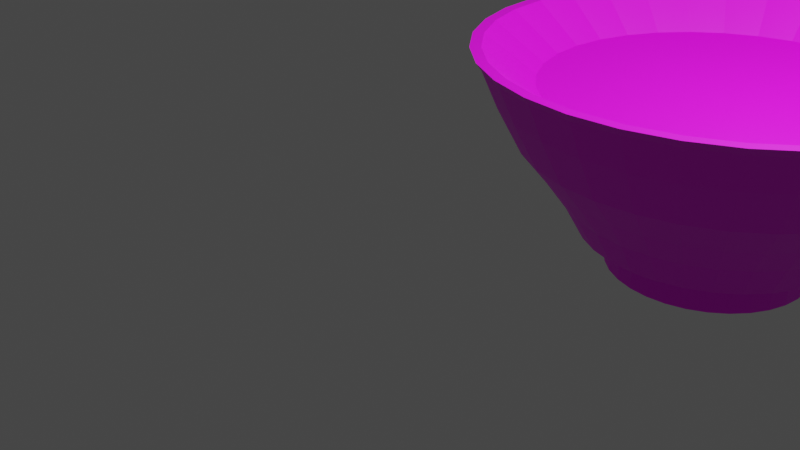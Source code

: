 # Source: shinshin.blend  (saved by Blender 2.80.75; exported with 4.5.12 LTS)
import bpy
from mathutils import Matrix  # noqa: F401  (used for matrix-valued properties, if any)

bpy.ops.wm.read_factory_settings(use_empty=True)
scene = bpy.context.scene
scene.name = 'Scene'

# ---- collections
col_collection = bpy.data.collections.new('Collection'); scene.collection.children.link(col_collection)

# ---- images (referenced by path relative to the original .blend; pixels are not part of the script)
import os
ASSET_DIR = os.environ.get("B2B_ASSET_DIR", "")  # directory of the original .blend (textures are referenced by path, not embedded)
HERE = os.path.dirname(os.path.abspath(__file__))  # packed textures are extracted next to this script under _unpacked/

def load_image(name, relpath, width, height, colorspace="sRGB"):
    """Load a texture the original file referenced (path relative to the .blend, or extracted next to this script)."""
    p = next((c for c in (os.path.join(HERE, relpath), os.path.join(ASSET_DIR, relpath)) if relpath and os.path.exists(c)), "")
    if p:
        img = bpy.data.images.load(p, check_existing=True)
        img.name = name
    else:  # same state as the original file: an image datablock whose file is absent (Cycles renders it pink)
        img = bpy.data.images.new(name, width, height)
        img.source = "FILE"
        img.filepath = "//" + (relpath or name)
    img.colorspace_settings.name = colorspace
    return img
img_shinshin_jpg = load_image('shinshin.jpg', 'shinshin.jpg', 1024, 1024, 'sRGB')

# ---- materials (node trees are filled in below, after node groups)
mat_material_003 = bpy.data.materials.new('Material.003')
mat_material_003.use_transparent_shadow = False

# ---- material node trees
mat_material_003.use_nodes = True; mat_material_003.node_tree.nodes.clear()
_N = mat_material_003.node_tree.nodes; _L = mat_material_003.node_tree.links
n0 = _N.new('ShaderNodeOutputMaterial'); n0.name = 'Material Output'; n0.location = (300, 300)
n1 = _N.new('ShaderNodeBsdfPrincipled'); n1.name = 'Principled BSDF'; n1.location = (10, 300)
n1.distribution = 'GGX'
n1.subsurface_method = 'BURLEY'
n1.inputs[3].default_value = 1.45
n1.inputs[27].default_value = (0.0, 0.0, 0.0, 1.0)
n1.inputs[28].default_value = 1.0
n2 = _N.new('ShaderNodeTexImage'); n2.name = 'Image Texture'; n2.location = (-280, 280)
n2.image = img_shinshin_jpg
_L.new(n1.outputs[0], n0.inputs[0])
_L.new(n2.outputs[0], n1.inputs[0])
n0.is_active_output = True

# ---- world
world_world = bpy.data.worlds.new('World'); scene.world = world_world
world_world.use_nodes = True; world_world.node_tree.nodes.clear()
_N = world_world.node_tree.nodes; _L = world_world.node_tree.links
n0 = _N.new('ShaderNodeOutputWorld'); n0.name = 'World Output'; n0.location = (300, 300)
n1 = _N.new('ShaderNodeBackground'); n1.name = 'Background'; n1.location = (10, 300)
n1.inputs[0].default_value = (0.05088, 0.05088, 0.05088, 1.0)
_L.new(n1.outputs[0], n0.inputs[0])
n0.is_active_output = True
world_world.color = (0.05088, 0.05088, 0.05088)
world_world.use_sun_shadow = False
world_world.sun_shadow_jitter_overblur = 0.0

# ---- cameras
cam_camera = bpy.data.cameras.new('Camera')
cam_camera.clip_end = 100.0
cam_camera.ortho_scale = 7.314

# ---- lights
light_light = bpy.data.lights.new('Light', 'POINT')
light_light.transmission_factor = 0.0
light_light.energy = 1000.0
light_light.shadow_soft_size = 0.1
light_light.shadow_maximum_resolution = 0.006
light_light.use_absolute_resolution = True

# ---- meshes
me_cylinder_001 = bpy.data.meshes.new('Cylinder.001')
me_cylinder_001.from_pydata([(-4.943e-07, -0.6272, -1.0), (-2.007e-07, 1.44, 0.6594), (-0.1224, -0.6152, -1.0), (0.2809, 1.412, 0.6594), (-0.24, -0.5795, -1.0), (0.5509, 1.33, 0.6594), (-0.3485, -0.5215, -1.0), (0.7998, 1.197, 0.6594), (-0.4435, -0.4435, -1.0), (1.018, 1.018, 0.6594), (-0.5215, -0.3485, -1.0), (1.197, 0.7998, 0.6594), (-0.5795, -0.24, -1.0), (1.33, 0.5509, 0.6594), (-0.6152, -0.1224, -1.0), (1.412, 0.2809, 0.6594), (-0.6272, -1.819e-07, -1.0), (1.44, -2.072e-07, 0.6594), (-0.6152, 0.1224, -1.0), (1.412, -0.2809, 0.6594), (-0.5795, 0.24, -1.0), (1.33, -0.5509, 0.6594), (-0.5215, 0.3485, -1.0), (1.197, -0.7998, 0.6594), (-0.4435, 0.4435, -1.0), (1.018, -1.018, 0.6594), (-0.3485, 0.5215, -1.0), (0.7998, -1.197, 0.6594), (-0.24, 0.5795, -1.0), (0.5509, -1.33, 0.6594), (-0.1224, 0.6152, -1.0), (0.2809, -1.412, 0.6594), (2.333e-07, 0.6272, -1.0), (-6.626e-07, -1.44, 0.6594), (0.1224, 0.6152, -1.0), (-0.2809, -1.412, 0.6594), (0.24, 0.5795, -1.0), (-0.5509, -1.33, 0.6594), (0.3485, 0.5215, -1.0), (-0.7998, -1.197, 0.6594), (0.4435, 0.4435, -1.0), (-1.018, -1.018, 0.6594), (0.5215, 0.3485, -1.0), (-1.197, -0.7998, 0.6594), (0.5795, 0.24, -1.0), (-1.33, -0.5509, 0.6594), (0.6152, 0.1224, -1.0), (-1.412, -0.2809, 0.6594), (0.6272, -5.525e-07, -1.0), (-1.44, 1.079e-06, 0.6594), (0.6152, -0.1224, -1.0), (-1.412, 0.2809, 0.6594), (0.5795, -0.24, -1.0), (-1.33, 0.5509, 0.6594), (0.5215, -0.3485, -1.0), (-1.197, 0.7998, 0.6594), (0.4435, -0.4435, -1.0), (-1.018, 1.018, 0.6594), (0.3485, -0.5215, -1.0), (-0.7998, 1.197, 0.6594), (0.24, -0.5795, -1.0), (-0.5509, 1.33, 0.6594), (0.1224, -0.6152, -1.0), (-0.2809, 1.412, 0.6594), (5.619e-08, 0.8145, -1.0), (0.1589, 0.7988, -1.0), (0.3117, 0.7525, -1.0), (0.4525, 0.6772, -1.0), (0.5759, 0.5759, -1.0), (0.6772, 0.4525, -1.0), (0.7525, 0.3117, -1.0), (0.7988, 0.1589, -1.0), (0.8145, 3.937e-08, -1.0), (0.7988, -0.1589, -1.0), (0.7525, -0.3117, -1.0), (0.6772, -0.4525, -1.0), (0.5759, -0.5759, -1.0), (0.4525, -0.6772, -1.0), (0.3117, -0.7525, -1.0), (0.1589, -0.7988, -1.0), (-2.092e-07, -0.8145, -1.0), (-0.1589, -0.7988, -1.0), (-0.3117, -0.7525, -1.0), (-0.4525, -0.6772, -1.0), (-0.5759, -0.5759, -1.0), (-0.6772, -0.4525, -1.0), (-0.7525, -0.3117, -1.0), (-0.7988, -0.1589, -1.0), (-0.8145, 7.643e-07, -1.0), (-0.7988, 0.1589, -1.0), (-0.7525, 0.3117, -1.0), (-0.6772, 0.4525, -1.0), (-0.5759, 0.5759, -1.0), (-0.4525, 0.6772, -1.0), (-0.3117, 0.7525, -1.0), (-0.1589, 0.7988, -1.0), (-4.416e-07, -0.519, -1.344), (-0.1013, -0.5091, -1.344), (-0.1986, -0.4795, -1.344), (-0.2884, -0.4316, -1.344), (-0.367, -0.367, -1.344), (-0.4316, -0.2884, -1.344), (-0.4795, -0.1986, -1.344), (-0.5091, -0.1013, -1.344), (-0.519, -1.981e-07, -1.344), (-0.5091, 0.1013, -1.344), (-0.4795, 0.1986, -1.344), (-0.4316, 0.2884, -1.344), (-0.367, 0.367, -1.344), (-0.2884, 0.4316, -1.344), (-0.1986, 0.4795, -1.344), (-0.1013, 0.5091, -1.344), (2.426e-07, 0.519, -1.344), (0.1013, 0.5091, -1.344), (0.1986, 0.4795, -1.344), (0.2884, 0.4316, -1.344), (0.367, 0.367, -1.344), (0.4316, 0.2884, -1.344), (0.4795, 0.1986, -1.344), (0.5091, 0.1013, -1.344), (0.519, -5.132e-07, -1.344), (0.5091, -0.1013, -1.344), (0.4795, -0.1986, -1.344), (0.4316, -0.2884, -1.344), (0.367, -0.367, -1.344), (0.2884, -0.4316, -1.344), (0.1986, -0.4795, -1.344), (0.1013, -0.5091, -1.344), (5.087e-08, 0.9309, -0.7), (0.1816, 0.913, -0.7), (0.3562, 0.86, -0.7), (0.5172, 0.774, -0.7), (0.6582, 0.6582, -0.7), (0.774, 0.5172, -0.7), (0.86, 0.3562, -0.7), (0.913, 0.1816, -0.7), (0.9309, 7.132e-09, -0.7), (0.913, -0.1816, -0.7), (0.86, -0.3562, -0.7), (0.774, -0.5172, -0.7), (0.6582, -0.6582, -0.7), (0.5172, -0.774, -0.7), (0.3562, -0.86, -0.7), (0.1816, -0.913, -0.7), (-2.524e-07, -0.9309, -0.7), (-0.1816, -0.913, -0.7), (-0.3562, -0.86, -0.7), (-0.5172, -0.774, -0.7), (-0.6582, -0.6582, -0.7), (-0.774, -0.5172, -0.7), (-0.86, -0.3562, -0.7), (-0.913, -0.1816, -0.7), (-0.9309, 8.357e-07, -0.7), (-0.913, 0.1816, -0.7), (-0.86, 0.3562, -0.7), (-0.774, 0.5172, -0.7), (-0.6582, 0.6582, -0.7), (-0.5172, 0.774, -0.7), (-0.3562, 0.86, -0.7), (-0.1816, 0.913, -0.7), (2.999e-09, 1.06, -0.445), (0.2068, 1.04, -0.445), (0.4057, 0.9794, -0.445), (0.589, 0.8814, -0.445), (0.7496, 0.7496, -0.445), (0.8814, 0.589, -0.445), (0.9794, 0.4057, -0.445), (1.04, 0.2068, -0.445), (1.06, 4.173e-09, -0.445), (1.04, -0.2068, -0.445), (0.9794, -0.4057, -0.445), (0.8814, -0.589, -0.445), (0.7496, -0.7496, -0.445), (0.589, -0.8814, -0.445), (0.4057, -0.9794, -0.445), (0.2068, -1.04, -0.445), (-3.424e-07, -1.06, -0.445), (-0.2068, -1.04, -0.445), (-0.4057, -0.9794, -0.445), (-0.589, -0.8814, -0.445), (-0.7496, -0.7496, -0.445), (-0.8814, -0.589, -0.445), (-0.9794, -0.4057, -0.445), (-1.04, -0.2068, -0.445), (-1.06, 9.478e-07, -0.445), (-1.04, 0.2068, -0.445), (-0.9794, 0.4057, -0.445), (-0.8814, 0.589, -0.445), (-0.7496, 0.7496, -0.445), (-0.589, 0.8814, -0.445), (-0.4057, 0.9794, -0.445), (-0.2068, 1.04, -0.445), (2.447e-08, 1.224, -0.156), (0.2388, 1.2, -0.156), (0.4684, 1.131, -0.156), (0.68, 1.018, -0.156), (0.8654, 0.8654, -0.156), (1.018, 0.68, -0.156), (1.131, 0.4684, -0.156), (1.2, 0.2388, -0.156), (1.224, -4.634e-08, -0.156), (1.2, -0.2388, -0.156), (1.131, -0.4684, -0.156), (1.018, -0.68, -0.156), (0.8654, -0.8654, -0.156), (0.68, -1.018, -0.156), (0.4684, -1.131, -0.156), (0.2388, -1.2, -0.156), (-3.743e-07, -1.224, -0.156), (-0.2388, -1.2, -0.156), (-0.4684, -1.131, -0.156), (-0.68, -1.018, -0.156), (-0.8654, -0.8654, -0.156), (-1.018, -0.68, -0.156), (-1.131, -0.4684, -0.156), (-1.2, -0.2388, -0.156), (-1.224, 1.043e-06, -0.156), (-1.2, 0.2388, -0.156), (-1.131, 0.4684, -0.156), (-1.018, 0.68, -0.156), (-0.8654, 0.8654, -0.156), (-0.68, 1.018, -0.156), (-0.4684, 1.131, -0.156), (-0.2388, 1.2, -0.156), (6.675e-08, 1.376, 0.2592), (0.2684, 1.349, 0.2592), (0.5264, 1.271, 0.2592), (0.7643, 1.144, 0.2592), (0.9727, 0.9727, 0.2592), (1.144, 0.7643, 0.2592), (1.271, 0.5264, 0.2592), (1.349, 0.2684, 0.2592), (1.376, -5.756e-08, 0.2592), (1.349, -0.2684, 0.2592), (1.271, -0.5264, 0.2592), (1.144, -0.7643, 0.2592), (0.9727, -0.9727, 0.2592), (0.7643, -1.144, 0.2592), (0.5264, -1.271, 0.2592), (0.2684, -1.349, 0.2592), (-3.815e-07, -1.376, 0.2592), (-0.2684, -1.349, 0.2592), (-0.5264, -1.271, 0.2592), (-0.7643, -1.144, 0.2592), (-0.9727, -0.9727, 0.2592), (-1.144, -0.7643, 0.2592), (-1.271, -0.5264, 0.2592), (-1.349, -0.2684, 0.2592), (-1.376, 1.167e-06, 0.2592), (-1.349, 0.2684, 0.2592), (-1.271, 0.5264, 0.2592), (-1.144, 0.7643, 0.2592), (-0.9727, 0.9727, 0.2592), (-0.7643, 1.144, 0.2592), (-0.5264, 1.271, 0.2592), (-0.2684, 1.349, 0.2592), (9.967e-08, 1.475, 0.5911), (0.2878, 1.447, 0.5911), (0.5644, 1.363, 0.5911), (0.8194, 1.226, 0.5911), (1.043, 1.043, 0.5911), (1.226, 0.8194, 0.5911), (1.363, 0.5644, 0.5911), (1.447, 0.2878, 0.5911), (1.475, -9.76e-08, 0.5911), (1.447, -0.2878, 0.5911), (1.363, -0.5644, 0.5911), (1.226, -0.8194, 0.5911), (1.043, -1.043, 0.5911), (0.8194, -1.226, 0.5911), (0.5644, -1.363, 0.5911), (0.2878, -1.447, 0.5911), (-3.809e-07, -1.475, 0.5911), (-0.2878, -1.447, 0.5911), (-0.5644, -1.363, 0.5911), (-0.8194, -1.226, 0.5911), (-1.043, -1.043, 0.5911), (-1.226, -0.8194, 0.5911), (-1.363, -0.5644, 0.5911), (-1.447, -0.2877, 0.5911), (-1.475, 1.215e-06, 0.5911), (-1.447, 0.2878, 0.5911), (-1.363, 0.5644, 0.5911), (-1.226, 0.8194, 0.5911), (-1.043, 1.043, 0.5911), (-0.8194, 1.226, 0.5911), (-0.5644, 1.363, 0.5911), (-0.2877, 1.447, 0.5911), (0.2942, 1.479, 0.6594), (-1.989e-07, 1.508, 0.6594), (0.5771, 1.393, 0.6594), (0.8378, 1.254, 0.6594), (1.066, 1.066, 0.6594), (1.254, 0.8378, 0.6594), (1.393, 0.5771, 0.6594), (1.479, 0.2942, 0.6594), (1.508, -1.942e-07, 0.6594), (1.479, -0.2942, 0.6594), (1.393, -0.5771, 0.6594), (1.254, -0.8378, 0.6594), (1.066, -1.066, 0.6594), (0.8378, -1.254, 0.6594), (0.5771, -1.393, 0.6594), (0.2942, -1.479, 0.6594), (-6.903e-07, -1.508, 0.6594), (-0.2942, -1.479, 0.6594), (-0.5771, -1.393, 0.6594), (-0.8378, -1.254, 0.6594), (-1.066, -1.066, 0.6594), (-1.254, -0.8378, 0.6594), (-1.393, -0.5771, 0.6594), (-1.479, -0.2942, 0.6594), (-1.508, 1.148e-06, 0.6594), (-1.479, 0.2942, 0.6594), (-1.393, 0.5771, 0.6594), (-1.254, 0.8378, 0.6594), (-1.066, 1.066, 0.6594), (-0.8378, 1.254, 0.6594), (-0.5771, 1.393, 0.6594), (-0.2942, 1.479, 0.6594), (0.2178, 1.095, 0.3204), (-1.824e-07, 1.116, 0.3204), (0.4272, 1.031, 0.3204), (0.6201, 0.9281, 0.3204), (0.7893, 0.7893, 0.3204), (0.9281, 0.6201, 0.3204), (1.031, 0.4272, 0.3204), (1.095, 0.2178, 0.3204), (1.116, -1.741e-07, 0.3204), (1.095, -0.2178, 0.3204), (1.031, -0.4272, 0.3204), (0.9281, -0.6201, 0.3204), (0.7893, -0.7893, 0.3204), (0.6201, -0.9281, 0.3204), (0.4272, -1.031, 0.3204), (0.2178, -1.095, 0.3204), (-5.406e-07, -1.116, 0.3204), (-0.2178, -1.095, 0.3204), (-0.4272, -1.031, 0.3204), (-0.6201, -0.9281, 0.3204), (-0.7893, -0.7893, 0.3204), (-0.9281, -0.6201, 0.3204), (-1.031, -0.4272, 0.3204), (-1.095, -0.2178, 0.3204), (-1.116, 8.23e-07, 0.3204), (-1.095, 0.2178, 0.3204), (-1.031, 0.4272, 0.3204), (-0.9281, 0.6201, 0.3204), (-0.7893, 0.7893, 0.3204), (-0.6201, 0.9281, 0.3204), (-0.4272, 1.031, 0.3204), (-0.2178, 1.095, 0.3204), (0.3485, 0.5215, -1.103), (0.24, 0.5795, -1.103), (-0.5795, -0.24, -1.103), (-0.5215, -0.3485, -1.103), (0.4435, 0.4435, -1.103), (-0.6152, -0.1224, -1.103), (0.5215, 0.3485, -1.103), (-0.6272, -1.819e-07, -1.103), (0.5795, 0.24, -1.103), (-0.6152, 0.1224, -1.103), (0.6152, 0.1224, -1.103), (-0.5795, 0.24, -1.103), (0.6272, -5.525e-07, -1.103), (-0.5215, 0.3485, -1.103), (0.6152, -0.1224, -1.103), (-0.4435, 0.4435, -1.103), (0.5795, -0.24, -1.103), (-0.3485, 0.5215, -1.103), (0.5215, -0.3485, -1.103), (-0.24, 0.5795, -1.103), (-0.1224, -0.6152, -1.103), (-4.943e-07, -0.6272, -1.103), (0.4435, -0.4435, -1.103), (-0.1224, 0.6152, -1.103), (-0.24, -0.5795, -1.103), (0.3485, -0.5215, -1.103), (2.333e-07, 0.6272, -1.103), (-0.3485, -0.5215, -1.103), (0.24, -0.5795, -1.103), (0.1224, 0.6152, -1.103), (-0.4435, -0.4435, -1.103), (0.1224, -0.6152, -1.103), (-4.943e-07, -0.6272, -1.344), (-0.1224, -0.6152, -1.344), (-0.24, -0.5795, -1.344), (-0.3485, -0.5215, -1.344), (-0.4435, -0.4435, -1.344), (-0.5215, -0.3485, -1.344), (-0.5795, -0.24, -1.344), (-0.6152, -0.1224, -1.344), (-0.6272, -1.819e-07, -1.344), (-0.6152, 0.1224, -1.344), (-0.5795, 0.24, -1.344), (-0.5215, 0.3485, -1.344), (-0.4435, 0.4435, -1.344), (-0.3485, 0.5215, -1.344), (-0.24, 0.5795, -1.344), (-0.1224, 0.6152, -1.344), (2.333e-07, 0.6272, -1.344), (0.1224, 0.6152, -1.344), (0.24, 0.5795, -1.344), (0.3485, 0.5215, -1.344), (0.4435, 0.4435, -1.344), (0.5215, 0.3485, -1.344), (0.5795, 0.24, -1.344), (0.6152, 0.1224, -1.344), (0.6272, -5.525e-07, -1.344), (0.6152, -0.1224, -1.344), (0.5795, -0.24, -1.344), (0.5215, -0.3485, -1.344), (0.4435, -0.4435, -1.344), (0.3485, -0.5215, -1.344), (0.24, -0.5795, -1.344), (0.1224, -0.6152, -1.344), (-4.416e-07, -0.519, -1.205), (-0.1013, -0.5091, -1.205), (-0.1986, -0.4795, -1.205), (-0.2884, -0.4316, -1.205), (-0.367, -0.367, -1.205), (-0.4316, -0.2884, -1.205), (-0.4795, -0.1986, -1.205), (-0.5091, -0.1013, -1.205), (-0.519, -1.981e-07, -1.205), (-0.5091, 0.1013, -1.205), (-0.4795, 0.1986, -1.205), (-0.4316, 0.2884, -1.205), (-0.367, 0.367, -1.205), (-0.2884, 0.4316, -1.205), (-0.1986, 0.4795, -1.205), (-0.1013, 0.5091, -1.205), (2.426e-07, 0.519, -1.205), (0.1013, 0.5091, -1.205), (0.1986, 0.4795, -1.205), (0.2884, 0.4316, -1.205), (0.367, 0.367, -1.205), (0.4316, 0.2884, -1.205), (0.4795, 0.1986, -1.205), (0.5091, 0.1013, -1.205), (0.519, -5.132e-07, -1.205), (0.5091, -0.1013, -1.205), (0.4795, -0.1986, -1.205), (0.4316, -0.2884, -1.205), (0.367, -0.367, -1.205), (0.2884, -0.4316, -1.205), (0.1986, -0.4795, -1.205), (0.1013, -0.5091, -1.205)], [], [(256, 289, 288, 257), (257, 288, 290, 258), (258, 290, 291, 259), (259, 291, 292, 260), (260, 292, 293, 261), (261, 293, 294, 262), (262, 294, 295, 263), (263, 295, 296, 264), (264, 296, 297, 265), (265, 297, 298, 266), (266, 298, 299, 267), (267, 299, 300, 268), (268, 300, 301, 269), (269, 301, 302, 270), (270, 302, 303, 271), (271, 303, 304, 272), (272, 304, 305, 273), (273, 305, 306, 274), (274, 306, 307, 275), (275, 307, 308, 276), (276, 308, 309, 277), (277, 309, 310, 278), (278, 310, 311, 279), (279, 311, 312, 280), (280, 312, 313, 281), (281, 313, 314, 282), (282, 314, 315, 283), (283, 315, 316, 284), (284, 316, 317, 285), (285, 317, 318, 286), (55, 53, 346, 347), (286, 318, 319, 287), (287, 319, 289, 256), (353, 352, 403, 402), (2, 0, 64, 65), (4, 2, 65, 66), (6, 4, 66, 67), (8, 6, 67, 68), (10, 8, 68, 69), (12, 10, 69, 70), (14, 12, 70, 71), (16, 14, 71, 72), (18, 16, 72, 73), (20, 18, 73, 74), (22, 20, 74, 75), (24, 22, 75, 76), (26, 24, 76, 77), (28, 26, 77, 78), (30, 28, 78, 79), (32, 30, 79, 80), (34, 32, 80, 81), (36, 34, 81, 82), (38, 36, 82, 83), (40, 38, 83, 84), (42, 40, 84, 85), (44, 42, 85, 86), (46, 44, 86, 87), (48, 46, 87, 88), (50, 48, 88, 89), (52, 50, 89, 90), (54, 52, 90, 91), (56, 54, 91, 92), (58, 56, 92, 93), (60, 58, 93, 94), (62, 60, 94, 95), (0, 62, 95, 64), (104, 105, 425, 424), (355, 354, 390, 389), (352, 356, 404, 403), (354, 357, 391, 390), (356, 358, 405, 404), (357, 359, 392, 391), (358, 360, 406, 405), (359, 361, 393, 392), (360, 362, 407, 406), (361, 363, 394, 393), (362, 364, 408, 407), (363, 365, 395, 394), (364, 366, 409, 408), (365, 367, 396, 395), (366, 368, 410, 409), (367, 369, 397, 396), (368, 370, 411, 410), (369, 371, 398, 397), (373, 372, 385, 384), (370, 374, 412, 411), (371, 375, 399, 398), (372, 376, 386, 385), (374, 377, 413, 412), (375, 378, 400, 399), (376, 379, 387, 386), (377, 380, 414, 413), (378, 381, 401, 400), (379, 382, 388, 387), (380, 383, 415, 414), (381, 353, 402, 401), (382, 355, 389, 388), (383, 373, 384, 415), (95, 159, 128, 64), (94, 158, 159, 95), (93, 157, 158, 94), (92, 156, 157, 93), (91, 155, 156, 92), (90, 154, 155, 91), (89, 153, 154, 90), (88, 152, 153, 89), (87, 151, 152, 88), (86, 150, 151, 87), (85, 149, 150, 86), (84, 148, 149, 85), (83, 147, 148, 84), (82, 146, 147, 83), (81, 145, 146, 82), (80, 144, 145, 81), (79, 143, 144, 80), (78, 142, 143, 79), (77, 141, 142, 78), (76, 140, 141, 77), (75, 139, 140, 76), (74, 138, 139, 75), (73, 137, 138, 74), (72, 136, 137, 73), (71, 135, 136, 72), (70, 134, 135, 71), (69, 133, 134, 70), (68, 132, 133, 69), (67, 131, 132, 68), (66, 130, 131, 67), (65, 129, 130, 66), (64, 128, 129, 65), (159, 191, 160, 128), (158, 190, 191, 159), (157, 189, 190, 158), (156, 188, 189, 157), (155, 187, 188, 156), (154, 186, 187, 155), (153, 185, 186, 154), (152, 184, 185, 153), (151, 183, 184, 152), (150, 182, 183, 151), (149, 181, 182, 150), (148, 180, 181, 149), (147, 179, 180, 148), (146, 178, 179, 147), (145, 177, 178, 146), (144, 176, 177, 145), (143, 175, 176, 144), (142, 174, 175, 143), (141, 173, 174, 142), (140, 172, 173, 141), (139, 171, 172, 140), (138, 170, 171, 139), (137, 169, 170, 138), (136, 168, 169, 137), (135, 167, 168, 136), (134, 166, 167, 135), (133, 165, 166, 134), (132, 164, 165, 133), (131, 163, 164, 132), (130, 162, 163, 131), (129, 161, 162, 130), (128, 160, 161, 129), (191, 223, 192, 160), (190, 222, 223, 191), (189, 221, 222, 190), (188, 220, 221, 189), (187, 219, 220, 188), (186, 218, 219, 187), (185, 217, 218, 186), (184, 216, 217, 185), (183, 215, 216, 184), (182, 214, 215, 183), (181, 213, 214, 182), (180, 212, 213, 181), (179, 211, 212, 180), (178, 210, 211, 179), (177, 209, 210, 178), (176, 208, 209, 177), (175, 207, 208, 176), (174, 206, 207, 175), (173, 205, 206, 174), (172, 204, 205, 173), (171, 203, 204, 172), (170, 202, 203, 171), (169, 201, 202, 170), (168, 200, 201, 169), (167, 199, 200, 168), (166, 198, 199, 167), (165, 197, 198, 166), (164, 196, 197, 165), (163, 195, 196, 164), (162, 194, 195, 163), (161, 193, 194, 162), (160, 192, 193, 161), (223, 255, 224, 192), (222, 254, 255, 223), (221, 253, 254, 222), (220, 252, 253, 221), (219, 251, 252, 220), (218, 250, 251, 219), (217, 249, 250, 218), (216, 248, 249, 217), (215, 247, 248, 216), (214, 246, 247, 215), (213, 245, 246, 214), (212, 244, 245, 213), (211, 243, 244, 212), (210, 242, 243, 211), (209, 241, 242, 210), (208, 240, 241, 209), (207, 239, 240, 208), (206, 238, 239, 207), (205, 237, 238, 206), (204, 236, 237, 205), (203, 235, 236, 204), (202, 234, 235, 203), (201, 233, 234, 202), (200, 232, 233, 201), (199, 231, 232, 200), (198, 230, 231, 199), (197, 229, 230, 198), (196, 228, 229, 197), (195, 227, 228, 196), (194, 226, 227, 195), (193, 225, 226, 194), (192, 224, 225, 193), (255, 287, 256, 224), (254, 286, 287, 255), (253, 285, 286, 254), (252, 284, 285, 253), (251, 283, 284, 252), (250, 282, 283, 251), (249, 281, 282, 250), (248, 280, 281, 249), (247, 279, 280, 248), (246, 278, 279, 247), (245, 277, 278, 246), (244, 276, 277, 245), (243, 275, 276, 244), (242, 274, 275, 243), (241, 273, 274, 242), (240, 272, 273, 241), (239, 271, 272, 240), (238, 270, 271, 239), (237, 269, 270, 238), (236, 268, 269, 237), (235, 267, 268, 236), (234, 266, 267, 235), (233, 265, 266, 234), (232, 264, 265, 233), (231, 263, 264, 232), (230, 262, 263, 231), (229, 261, 262, 230), (228, 260, 261, 229), (227, 259, 260, 228), (226, 258, 259, 227), (225, 257, 258, 226), (224, 256, 257, 225), (1, 3, 288, 289), (3, 5, 290, 288), (5, 7, 291, 290), (7, 9, 292, 291), (9, 11, 293, 292), (11, 13, 294, 293), (13, 15, 295, 294), (15, 17, 296, 295), (17, 19, 297, 296), (19, 21, 298, 297), (21, 23, 299, 298), (23, 25, 300, 299), (25, 27, 301, 300), (27, 29, 302, 301), (29, 31, 303, 302), (31, 33, 304, 303), (33, 35, 305, 304), (35, 37, 306, 305), (37, 39, 307, 306), (39, 41, 308, 307), (41, 43, 309, 308), (43, 45, 310, 309), (45, 47, 311, 310), (47, 49, 312, 311), (49, 51, 313, 312), (51, 53, 314, 313), (53, 55, 315, 314), (55, 57, 316, 315), (57, 59, 317, 316), (59, 61, 318, 317), (61, 63, 319, 318), (63, 1, 289, 319), (320, 321, 351, 350, 349, 348, 347, 346, 345, 344, 343, 342, 341, 340, 339, 338, 337, 336, 335, 334, 333, 332, 331, 330, 329, 328, 327, 326, 325, 324, 323, 322), (29, 27, 333, 334), (3, 1, 321, 320), (57, 55, 347, 348), (31, 29, 334, 335), (5, 3, 320, 322), (59, 57, 348, 349), (33, 31, 335, 336), (7, 5, 322, 323), (61, 59, 349, 350), (35, 33, 336, 337), (9, 7, 323, 324), (63, 61, 350, 351), (37, 35, 337, 338), (11, 9, 324, 325), (1, 63, 351, 321), (39, 37, 338, 339), (13, 11, 325, 326), (41, 39, 339, 340), (15, 13, 326, 327), (43, 41, 340, 341), (17, 15, 327, 328), (45, 43, 341, 342), (19, 17, 328, 329), (47, 45, 342, 343), (21, 19, 329, 330), (49, 47, 343, 344), (23, 21, 330, 331), (51, 49, 344, 345), (25, 23, 331, 332), (53, 51, 345, 346), (27, 25, 332, 333), (62, 0, 373, 383), (8, 10, 355, 382), (34, 36, 353, 381), (60, 62, 383, 380), (6, 8, 382, 379), (32, 34, 381, 378), (58, 60, 380, 377), (4, 6, 379, 376), (30, 32, 378, 375), (56, 58, 377, 374), (2, 4, 376, 372), (28, 30, 375, 371), (54, 56, 374, 370), (0, 2, 372, 373), (26, 28, 371, 369), (52, 54, 370, 368), (24, 26, 369, 367), (50, 52, 368, 366), (22, 24, 367, 365), (48, 50, 366, 364), (20, 22, 365, 363), (46, 48, 364, 362), (18, 20, 363, 361), (44, 46, 362, 360), (16, 18, 361, 359), (42, 44, 360, 358), (14, 16, 359, 357), (40, 42, 358, 356), (12, 14, 357, 354), (38, 40, 356, 352), (10, 12, 354, 355), (36, 38, 352, 353), (97, 96, 384, 385), (98, 97, 385, 386), (99, 98, 386, 387), (100, 99, 387, 388), (101, 100, 388, 389), (102, 101, 389, 390), (103, 102, 390, 391), (104, 103, 391, 392), (105, 104, 392, 393), (106, 105, 393, 394), (107, 106, 394, 395), (108, 107, 395, 396), (109, 108, 396, 397), (110, 109, 397, 398), (111, 110, 398, 399), (112, 111, 399, 400), (113, 112, 400, 401), (114, 113, 401, 402), (115, 114, 402, 403), (116, 115, 403, 404), (117, 116, 404, 405), (118, 117, 405, 406), (119, 118, 406, 407), (120, 119, 407, 408), (121, 120, 408, 409), (122, 121, 409, 410), (123, 122, 410, 411), (124, 123, 411, 412), (125, 124, 412, 413), (126, 125, 413, 414), (127, 126, 414, 415), (96, 127, 415, 384), (416, 417, 418, 419, 420, 421, 422, 423, 424, 425, 426, 427, 428, 429, 430, 431, 432, 433, 434, 435, 436, 437, 438, 439, 440, 441, 442, 443, 444, 445, 446, 447), (118, 119, 439, 438), (105, 106, 426, 425), (119, 120, 440, 439), (106, 107, 427, 426), (120, 121, 441, 440), (107, 108, 428, 427), (121, 122, 442, 441), (108, 109, 429, 428), (122, 123, 443, 442), (109, 110, 430, 429), (96, 97, 417, 416), (123, 124, 444, 443), (110, 111, 431, 430), (97, 98, 418, 417), (124, 125, 445, 444), (111, 112, 432, 431), (98, 99, 419, 418), (125, 126, 446, 445), (112, 113, 433, 432), (99, 100, 420, 419), (126, 127, 447, 446), (113, 114, 434, 433), (100, 101, 421, 420), (127, 96, 416, 447), (114, 115, 435, 434), (101, 102, 422, 421), (115, 116, 436, 435), (102, 103, 423, 422), (116, 117, 437, 436), (103, 104, 424, 423), (117, 118, 438, 437)])
_uv = me_cylinder_001.uv_layers.new(name='UVMap')
_uv.uv.foreach_set('vector', [0.6631, 0.1296, 0.6631, 0.1463, 0.6599, 0.1463, 0.6599, 0.1296, 0.6599, 0.1296, 0.6599, 0.1463, 0.6567, 0.1463, 0.6567, 0.1296, 0.6567, 0.1296, 0.6567, 0.1463, 0.6535, 0.1463, 0.6535, 0.1296, 0.6535, 0.1296, 0.6535, 0.1463, 0.6502, 0.1463, 0.6502, 0.1296, 0.6502, 0.1296, 0.6502, 0.1463, 0.647, 0.1463, 0.647, 0.1296, 0.647, 0.1296, 0.647, 0.1463, 0.6438, 0.1463, 0.6438, 0.1296, 0.6438, 0.1296, 0.6438, 0.1463, 0.6406, 0.1463, 0.6406, 0.1296, 0.6406, 0.1296, 0.6406, 0.1463, 0.6374, 0.1463, 0.6374, 0.1296, 0.6374, 0.1296, 0.6374, 0.1463, 0.6342, 0.1463, 0.6342, 0.1296, 0.6342, 0.1296, 0.6342, 0.1463, 0.631, 0.1463, 0.631, 0.1296, 0.631, 0.1296, 0.631, 0.1463, 0.6278, 0.1463, 0.6278, 0.1296, 0.6278, 0.1296, 0.6278, 0.1463, 0.6245, 0.1463, 0.6245, 0.1296, 0.6245, 0.1296, 0.6245, 0.1463, 0.6213, 0.1463, 0.6213, 0.1296, 0.6213, 0.1296, 0.6213, 0.1463, 0.6181, 0.1463, 0.6181, 0.1296, 0.6181, 0.1296, 0.6181, 0.1463, 0.6149, 0.1463, 0.6149, 0.1296, 0.6149, 0.1296, 0.6149, 0.1463, 0.6117, 0.1463, 0.6117, 0.1296, 0.6117, 0.1296, 0.6117, 0.1463, 0.6085, 0.1463, 0.6085, 0.1296, 0.6085, 0.1296, 0.6085, 0.1463, 0.6053, 0.1463, 0.6053, 0.1296, 0.6053, 0.1296, 0.6053, 0.1463, 0.6021, 0.1463, 0.6021, 0.1296, 0.6021, 0.1296, 0.6021, 0.1463, 0.5989, 0.1463, 0.5989, 0.1296, 0.5989, 0.1296, 0.5989, 0.1463, 0.5956, 0.1463, 0.5956, 0.1296, 0.5956, 0.1296, 0.5956, 0.1463, 0.5924, 0.1463, 0.5924, 0.1296, 0.5924, 0.1296, 0.5924, 0.1463, 0.5892, 0.1463, 0.5892, 0.1296, 0.5892, 0.1296, 0.5892, 0.1463, 0.586, 0.1463, 0.586, 0.1296, 0.586, 0.1296, 0.586, 0.1463, 0.5828, 0.1463, 0.5828, 0.1296, 0.5828, 0.1296, 0.5828, 0.1463, 0.5796, 0.1463, 0.5796, 0.1296, 0.5796, 0.1296, 0.5796, 0.1463, 0.5764, 0.1463, 0.5764, 0.1296, 0.5764, 0.1296, 0.5764, 0.1463, 0.5732, 0.1463, 0.5732, 0.1296, 0.5732, 0.1296, 0.5732, 0.1463, 0.5699, 0.1463, 0.5699, 0.1296, 0.5699, 0.1296, 0.5699, 0.1463, 0.5667, 0.1463, 0.5667, 0.1296, 0.113, 0.758, 0.07082, 0.7165, 0.1536, 0.6985, 0.1874, 0.7318, 0.5667, 0.1296, 0.5667, 0.1463, 0.5635, 0.1463, 0.5635, 0.1296, 0.5635, 0.1296, 0.5635, 0.1463, 0.5603, 0.1463, 0.5603, 0.1296, 0.1902, 0.1728, 0.2097, 0.1672, 0.2097, 0.1672, 0.1902, 0.1728, 0.1249, 0.05691, 0.1469, 0.05574, 0.1469, 0.1615, 0.1632, 0.1607, 0.1037, 0.06037, 0.1249, 0.05691, 0.1632, 0.1607, 0.1789, 0.1581, 0.08417, 0.066, 0.1037, 0.06037, 0.1789, 0.1581, 0.1933, 0.154, 0.06705, 0.07357, 0.08417, 0.066, 0.1933, 0.154, 0.2059, 0.1484, 0.053, 0.08279, 0.06705, 0.07357, 0.2059, 0.1484, 0.2163, 0.1416, 0.04256, 0.09331, 0.053, 0.08279, 0.2163, 0.1416, 0.224, 0.1338, 0.03613, 0.1047, 0.04256, 0.09331, 0.224, 0.1338, 0.2288, 0.1254, 0.03395, 0.1166, 0.03613, 0.1047, 0.2288, 0.1254, 0.2304, 0.1166, 0.03613, 0.1285, 0.03395, 0.1166, 0.2304, 0.1166, 0.2288, 0.1078, 0.04256, 0.1399, 0.03613, 0.1285, 0.2288, 0.1078, 0.224, 0.0994, 0.053, 0.1504, 0.04256, 0.1399, 0.224, 0.0994, 0.2163, 0.09163, 0.06705, 0.1596, 0.053, 0.1504, 0.2163, 0.09163, 0.2059, 0.08482, 0.08417, 0.1672, 0.06705, 0.1596, 0.2059, 0.08482, 0.1933, 0.07923, 0.1037, 0.1728, 0.08417, 0.1672, 0.1933, 0.07923, 0.1789, 0.07508, 0.1249, 0.1763, 0.1037, 0.1728, 0.1789, 0.07508, 0.1632, 0.07252, 0.1469, 0.1775, 0.1249, 0.1763, 0.1632, 0.07252, 0.1469, 0.07165, 0.169, 0.1763, 0.1469, 0.1775, 0.1469, 0.07165, 0.1307, 0.07252, 0.1902, 0.1728, 0.169, 0.1763, 0.1307, 0.07252, 0.115, 0.07508, 0.2097, 0.1672, 0.1902, 0.1728, 0.115, 0.07508, 0.1006, 0.07923, 0.2268, 0.1596, 0.2097, 0.1672, 0.1006, 0.07923, 0.08794, 0.08482, 0.2409, 0.1504, 0.2268, 0.1596, 0.08794, 0.08482, 0.07756, 0.09163, 0.2513, 0.1399, 0.2409, 0.1504, 0.07756, 0.09163, 0.06985, 0.0994, 0.2578, 0.1285, 0.2513, 0.1399, 0.06985, 0.0994, 0.0651, 0.1078, 0.2599, 0.1166, 0.2578, 0.1285, 0.0651, 0.1078, 0.0635, 0.1166, 0.2578, 0.1047, 0.2599, 0.1166, 0.0635, 0.1166, 0.06511, 0.1254, 0.2513, 0.09331, 0.2578, 0.1047, 0.06511, 0.1254, 0.06985, 0.1338, 0.2409, 0.08279, 0.2513, 0.09331, 0.06985, 0.1338, 0.07756, 0.1416, 0.2268, 0.07357, 0.2409, 0.08279, 0.07756, 0.1416, 0.08794, 0.1484, 0.2097, 0.066, 0.2268, 0.07357, 0.08794, 0.1484, 0.1006, 0.154, 0.1902, 0.06037, 0.2097, 0.066, 0.1006, 0.154, 0.115, 0.1581, 0.169, 0.05691, 0.1902, 0.06037, 0.115, 0.1581, 0.1307, 0.1607, 0.1469, 0.05574, 0.169, 0.05691, 0.1307, 0.1607, 0.1469, 0.1615, 0.05344, 0.1166, 0.05524, 0.1264, 0.05524, 0.1264, 0.05344, 0.1166, 0.053, 0.08279, 0.04256, 0.09331, 0.04256, 0.09331, 0.053, 0.08279, 0.2097, 0.1672, 0.2268, 0.1596, 0.2268, 0.1596, 0.2097, 0.1672, 0.04256, 0.09331, 0.03613, 0.1047, 0.03613, 0.1047, 0.04256, 0.09331, 0.2268, 0.1596, 0.2409, 0.1504, 0.2409, 0.1504, 0.2268, 0.1596, 0.03613, 0.1047, 0.03395, 0.1166, 0.03395, 0.1166, 0.03613, 0.1047, 0.2409, 0.1504, 0.2513, 0.1399, 0.2513, 0.1399, 0.2409, 0.1504, 0.03395, 0.1166, 0.03613, 0.1285, 0.03613, 0.1285, 0.03395, 0.1166, 0.2513, 0.1399, 0.2578, 0.1285, 0.2578, 0.1285, 0.2513, 0.1399, 0.03613, 0.1285, 0.04256, 0.1399, 0.04256, 0.1399, 0.03613, 0.1285, 0.2578, 0.1285, 0.2599, 0.1166, 0.2599, 0.1166, 0.2578, 0.1285, 0.04256, 0.1399, 0.053, 0.1504, 0.053, 0.1504, 0.04256, 0.1399, 0.2599, 0.1166, 0.2578, 0.1047, 0.2578, 0.1047, 0.2599, 0.1166, 0.053, 0.1504, 0.06705, 0.1596, 0.06705, 0.1596, 0.053, 0.1504, 0.2578, 0.1047, 0.2513, 0.09331, 0.2513, 0.09331, 0.2578, 0.1047, 0.06705, 0.1596, 0.08417, 0.1672, 0.08417, 0.1672, 0.06705, 0.1596, 0.2513, 0.09331, 0.2409, 0.08279, 0.2409, 0.08279, 0.2513, 0.09331, 0.08417, 0.1672, 0.1037, 0.1728, 0.1037, 0.1728, 0.08417, 0.1672, 0.1469, 0.05574, 0.1249, 0.05691, 0.1249, 0.05691, 0.1469, 0.05574, 0.2409, 0.08279, 0.2268, 0.07357, 0.2268, 0.07357, 0.2409, 0.08279, 0.1037, 0.1728, 0.1249, 0.1763, 0.1249, 0.1763, 0.1037, 0.1728, 0.1249, 0.05691, 0.1037, 0.06037, 0.1037, 0.06037, 0.1249, 0.05691, 0.2268, 0.07357, 0.2097, 0.066, 0.2097, 0.066, 0.2268, 0.07357, 0.1249, 0.1763, 0.1469, 0.1775, 0.1469, 0.1775, 0.1249, 0.1763, 0.1037, 0.06037, 0.08417, 0.066, 0.08417, 0.066, 0.1037, 0.06037, 0.2097, 0.066, 0.1902, 0.06037, 0.1902, 0.06037, 0.2097, 0.066, 0.1469, 0.1775, 0.169, 0.1763, 0.169, 0.1763, 0.1469, 0.1775, 0.08417, 0.066, 0.06705, 0.07357, 0.06705, 0.07357, 0.08417, 0.066, 0.1902, 0.06037, 0.169, 0.05691, 0.169, 0.05691, 0.1902, 0.06037, 0.169, 0.1763, 0.1902, 0.1728, 0.1902, 0.1728, 0.169, 0.1763, 0.06705, 0.07357, 0.053, 0.08279, 0.053, 0.08279, 0.06705, 0.07357, 0.169, 0.05691, 0.1469, 0.05574, 0.1469, 0.05574, 0.169, 0.05691, 0.5635, 0.09487, 0.5635, 0.1026, 0.5603, 0.1026, 0.5603, 0.09487, 0.5667, 0.09487, 0.5667, 0.1026, 0.5635, 0.1026, 0.5635, 0.09487, 0.5699, 0.09487, 0.5699, 0.1026, 0.5667, 0.1026, 0.5667, 0.09487, 0.5732, 0.09487, 0.5732, 0.1026, 0.5699, 0.1026, 0.5699, 0.09487, 0.5764, 0.09487, 0.5764, 0.1026, 0.5732, 0.1026, 0.5732, 0.09487, 0.5796, 0.09487, 0.5796, 0.1026, 0.5764, 0.1026, 0.5764, 0.09487, 0.5828, 0.09487, 0.5828, 0.1026, 0.5796, 0.1026, 0.5796, 0.09487, 0.586, 0.09487, 0.586, 0.1026, 0.5828, 0.1026, 0.5828, 0.09487, 0.5892, 0.09487, 0.5892, 0.1026, 0.586, 0.1026, 0.586, 0.09487, 0.5924, 0.09487, 0.5924, 0.1026, 0.5892, 0.1026, 0.5892, 0.09487, 0.5956, 0.09487, 0.5956, 0.1026, 0.5924, 0.1026, 0.5924, 0.09487, 0.5989, 0.09487, 0.5989, 0.1026, 0.5956, 0.1026, 0.5956, 0.09487, 0.6021, 0.09487, 0.6021, 0.1026, 0.5989, 0.1026, 0.5989, 0.09487, 0.6053, 0.09487, 0.6053, 0.1026, 0.6021, 0.1026, 0.6021, 0.09487, 0.6085, 0.09487, 0.6085, 0.1026, 0.6053, 0.1026, 0.6053, 0.09487, 0.6117, 0.09487, 0.6117, 0.1026, 0.6085, 0.1026, 0.6085, 0.09487, 0.6149, 0.09487, 0.6149, 0.1026, 0.6117, 0.1026, 0.6117, 0.09487, 0.6181, 0.09487, 0.6181, 0.1026, 0.6149, 0.1026, 0.6149, 0.09487, 0.6213, 0.09487, 0.6213, 0.1026, 0.6181, 0.1026, 0.6181, 0.09487, 0.6245, 0.09487, 0.6245, 0.1026, 0.6213, 0.1026, 0.6213, 0.09487, 0.6278, 0.09487, 0.6278, 0.1026, 0.6245, 0.1026, 0.6245, 0.09487, 0.631, 0.09487, 0.631, 0.1026, 0.6278, 0.1026, 0.6278, 0.09487, 0.6342, 0.09487, 0.6342, 0.1026, 0.631, 0.1026, 0.631, 0.09487, 0.6374, 0.09487, 0.6374, 0.1026, 0.6342, 0.1026, 0.6342, 0.09487, 0.6406, 0.09487, 0.6406, 0.1026, 0.6374, 0.1026, 0.6374, 0.09487, 0.6438, 0.09487, 0.6438, 0.1026, 0.6406, 0.1026, 0.6406, 0.09487, 0.647, 0.09487, 0.647, 0.1026, 0.6438, 0.1026, 0.6438, 0.09487, 0.6502, 0.09487, 0.6502, 0.1026, 0.647, 0.1026, 0.647, 0.09487, 0.6535, 0.09487, 0.6535, 0.1026, 0.6502, 0.1026, 0.6502, 0.09487, 0.6567, 0.09487, 0.6567, 0.1026, 0.6535, 0.1026, 0.6535, 0.09487, 0.6599, 0.09487, 0.6599, 0.1026, 0.6567, 0.1026, 0.6567, 0.09487, 0.6631, 0.09487, 0.6631, 0.1026, 0.6599, 0.1026, 0.6599, 0.09487, 0.5635, 0.1026, 0.5635, 0.1091, 0.5603, 0.1091, 0.5603, 0.1026, 0.5667, 0.1026, 0.5667, 0.1091, 0.5635, 0.1091, 0.5635, 0.1026, 0.5699, 0.1026, 0.5699, 0.1091, 0.5667, 0.1091, 0.5667, 0.1026, 0.5732, 0.1026, 0.5732, 0.1091, 0.5699, 0.1091, 0.5699, 0.1026, 0.5764, 0.1026, 0.5764, 0.1091, 0.5732, 0.1091, 0.5732, 0.1026, 0.5796, 0.1026, 0.5796, 0.1091, 0.5764, 0.1091, 0.5764, 0.1026, 0.5828, 0.1026, 0.5828, 0.1091, 0.5796, 0.1091, 0.5796, 0.1026, 0.586, 0.1026, 0.586, 0.1091, 0.5828, 0.1091, 0.5828, 0.1026, 0.5892, 0.1026, 0.5892, 0.1091, 0.586, 0.1091, 0.586, 0.1026, 0.5924, 0.1026, 0.5924, 0.1091, 0.5892, 0.1091, 0.5892, 0.1026, 0.5956, 0.1026, 0.5956, 0.1091, 0.5924, 0.1091, 0.5924, 0.1026, 0.5989, 0.1026, 0.5989, 0.1091, 0.5956, 0.1091, 0.5956, 0.1026, 0.6021, 0.1026, 0.6021, 0.1091, 0.5989, 0.1091, 0.5989, 0.1026, 0.6053, 0.1026, 0.6053, 0.1091, 0.6021, 0.1091, 0.6021, 0.1026, 0.6085, 0.1026, 0.6085, 0.1091, 0.6053, 0.1091, 0.6053, 0.1026, 0.6117, 0.1026, 0.6117, 0.1091, 0.6085, 0.1091, 0.6085, 0.1026, 0.6149, 0.1026, 0.6149, 0.1091, 0.6117, 0.1091, 0.6117, 0.1026, 0.6181, 0.1026, 0.6181, 0.1091, 0.6149, 0.1091, 0.6149, 0.1026, 0.6213, 0.1026, 0.6213, 0.1091, 0.6181, 0.1091, 0.6181, 0.1026, 0.6245, 0.1026, 0.6245, 0.1091, 0.6213, 0.1091, 0.6213, 0.1026, 0.6278, 0.1026, 0.6278, 0.1091, 0.6245, 0.1091, 0.6245, 0.1026, 0.631, 0.1026, 0.631, 0.1091, 0.6278, 0.1091, 0.6278, 0.1026, 0.6342, 0.1026, 0.6342, 0.1091, 0.631, 0.1091, 0.631, 0.1026, 0.6374, 0.1026, 0.6374, 0.1091, 0.6342, 0.1091, 0.6342, 0.1026, 0.6406, 0.1026, 0.6406, 0.1091, 0.6374, 0.1091, 0.6374, 0.1026, 0.6438, 0.1026, 0.6438, 0.1091, 0.6406, 0.1091, 0.6406, 0.1026, 0.647, 0.1026, 0.647, 0.1091, 0.6438, 0.1091, 0.6438, 0.1026, 0.6502, 0.1026, 0.6502, 0.1091, 0.647, 0.1091, 0.647, 0.1026, 0.6535, 0.1026, 0.6535, 0.1091, 0.6502, 0.1091, 0.6502, 0.1026, 0.6567, 0.1026, 0.6567, 0.1091, 0.6535, 0.1091, 0.6535, 0.1026, 0.6599, 0.1026, 0.6599, 0.1091, 0.6567, 0.1091, 0.6567, 0.1026, 0.6631, 0.1026, 0.6631, 0.1091, 0.6599, 0.1091, 0.6599, 0.1026, 0.5635, 0.1091, 0.5635, 0.1166, 0.5603, 0.1166, 0.5603, 0.1091, 0.5667, 0.1091, 0.5667, 0.1166, 0.5635, 0.1166, 0.5635, 0.1091, 0.5699, 0.1091, 0.5699, 0.1166, 0.5667, 0.1166, 0.5667, 0.1091, 0.5732, 0.1091, 0.5732, 0.1166, 0.5699, 0.1166, 0.5699, 0.1091, 0.5764, 0.1091, 0.5764, 0.1166, 0.5732, 0.1166, 0.5732, 0.1091, 0.5796, 0.1091, 0.5796, 0.1166, 0.5764, 0.1166, 0.5764, 0.1091, 0.5828, 0.1091, 0.5828, 0.1166, 0.5796, 0.1166, 0.5796, 0.1091, 0.586, 0.1091, 0.586, 0.1166, 0.5828, 0.1166, 0.5828, 0.1091, 0.5892, 0.1091, 0.5892, 0.1166, 0.586, 0.1166, 0.586, 0.1091, 0.5924, 0.1091, 0.5924, 0.1166, 0.5892, 0.1166, 0.5892, 0.1091, 0.5956, 0.1091, 0.5956, 0.1166, 0.5924, 0.1166, 0.5924, 0.1091, 0.5989, 0.1091, 0.5989, 0.1166, 0.5956, 0.1166, 0.5956, 0.1091, 0.6021, 0.1091, 0.6021, 0.1166, 0.5989, 0.1166, 0.5989, 0.1091, 0.6053, 0.1091, 0.6053, 0.1166, 0.6021, 0.1166, 0.6021, 0.1091, 0.6085, 0.1091, 0.6085, 0.1166, 0.6053, 0.1166, 0.6053, 0.1091, 0.6117, 0.1091, 0.6117, 0.1166, 0.6085, 0.1166, 0.6085, 0.1091, 0.6149, 0.1091, 0.6149, 0.1166, 0.6117, 0.1166, 0.6117, 0.1091, 0.6181, 0.1091, 0.6181, 0.1166, 0.6149, 0.1166, 0.6149, 0.1091, 0.6213, 0.1091, 0.6213, 0.1166, 0.6181, 0.1166, 0.6181, 0.1091, 0.6245, 0.1091, 0.6245, 0.1166, 0.6213, 0.1166, 0.6213, 0.1091, 0.6278, 0.1091, 0.6278, 0.1166, 0.6245, 0.1166, 0.6245, 0.1091, 0.631, 0.1091, 0.631, 0.1166, 0.6278, 0.1166, 0.6278, 0.1091, 0.6342, 0.1091, 0.6342, 0.1166, 0.631, 0.1166, 0.631, 0.1091, 0.6374, 0.1091, 0.6374, 0.1166, 0.6342, 0.1166, 0.6342, 0.1091, 0.6406, 0.1091, 0.6406, 0.1166, 0.6374, 0.1166, 0.6374, 0.1091, 0.6438, 0.1091, 0.6438, 0.1166, 0.6406, 0.1166, 0.6406, 0.1091, 0.647, 0.1091, 0.647, 0.1166, 0.6438, 0.1166, 0.6438, 0.1091, 0.6502, 0.1091, 0.6502, 0.1166, 0.647, 0.1166, 0.647, 0.1091, 0.6535, 0.1091, 0.6535, 0.1166, 0.6502, 0.1166, 0.6502, 0.1091, 0.6567, 0.1091, 0.6567, 0.1166, 0.6535, 0.1166, 0.6535, 0.1091, 0.6599, 0.1091, 0.6599, 0.1166, 0.6567, 0.1166, 0.6567, 0.1091, 0.6631, 0.1091, 0.6631, 0.1166, 0.6599, 0.1166, 0.6599, 0.1091, 0.5635, 0.1166, 0.5635, 0.124, 0.5603, 0.124, 0.5603, 0.1166, 0.5667, 0.1166, 0.5667, 0.124, 0.5635, 0.124, 0.5635, 0.1166, 0.5699, 0.1166, 0.5699, 0.124, 0.5667, 0.124, 0.5667, 0.1166, 0.5732, 0.1166, 0.5732, 0.124, 0.5699, 0.124, 0.5699, 0.1166, 0.5764, 0.1166, 0.5764, 0.124, 0.5732, 0.124, 0.5732, 0.1166, 0.5796, 0.1166, 0.5796, 0.124, 0.5764, 0.124, 0.5764, 0.1166, 0.5828, 0.1166, 0.5828, 0.124, 0.5796, 0.124, 0.5796, 0.1166, 0.586, 0.1166, 0.586, 0.124, 0.5828, 0.124, 0.5828, 0.1166, 0.5892, 0.1166, 0.5892, 0.124, 0.586, 0.124, 0.586, 0.1166, 0.5924, 0.1166, 0.5924, 0.124, 0.5892, 0.124, 0.5892, 0.1166, 0.5956, 0.1166, 0.5956, 0.124, 0.5924, 0.124, 0.5924, 0.1166, 0.5989, 0.1166, 0.5989, 0.124, 0.5956, 0.124, 0.5956, 0.1166, 0.6021, 0.1166, 0.6021, 0.124, 0.5989, 0.124, 0.5989, 0.1166, 0.6053, 0.1166, 0.6053, 0.124, 0.6021, 0.124, 0.6021, 0.1166, 0.6085, 0.1166, 0.6085, 0.124, 0.6053, 0.124, 0.6053, 0.1166, 0.6117, 0.1166, 0.6117, 0.124, 0.6085, 0.124, 0.6085, 0.1166, 0.6149, 0.1166, 0.6149, 0.124, 0.6117, 0.124, 0.6117, 0.1166, 0.6181, 0.1166, 0.6181, 0.124, 0.6149, 0.124, 0.6149, 0.1166, 0.6213, 0.1166, 0.6213, 0.124, 0.6181, 0.124, 0.6181, 0.1166, 0.6245, 0.1166, 0.6245, 0.124, 0.6213, 0.124, 0.6213, 0.1166, 0.6278, 0.1166, 0.6278, 0.124, 0.6245, 0.124, 0.6245, 0.1166, 0.631, 0.1166, 0.631, 0.124, 0.6278, 0.124, 0.6278, 0.1166, 0.6342, 0.1166, 0.6342, 0.124, 0.631, 0.124, 0.631, 0.1166, 0.6374, 0.1166, 0.6374, 0.124, 0.6342, 0.124, 0.6342, 0.1166, 0.6406, 0.1166, 0.6406, 0.124, 0.6374, 0.124, 0.6374, 0.1166, 0.6438, 0.1166, 0.6438, 0.124, 0.6406, 0.124, 0.6406, 0.1166, 0.647, 0.1166, 0.647, 0.124, 0.6438, 0.124, 0.6438, 0.1166, 0.6502, 0.1166, 0.6502, 0.124, 0.647, 0.124, 0.647, 0.1166, 0.6535, 0.1166, 0.6535, 0.124, 0.6502, 0.124, 0.6502, 0.1166, 0.6567, 0.1166, 0.6567, 0.124, 0.6535, 0.124, 0.6535, 0.1166, 0.6599, 0.1166, 0.6599, 0.124, 0.6567, 0.124, 0.6567, 0.1166, 0.6631, 0.1166, 0.6631, 0.124, 0.6599, 0.124, 0.6599, 0.1166, 0.5635, 0.124, 0.5635, 0.1296, 0.5603, 0.1296, 0.5603, 0.124, 0.5667, 0.124, 0.5667, 0.1296, 0.5635, 0.1296, 0.5635, 0.124, 0.5699, 0.124, 0.5699, 0.1296, 0.5667, 0.1296, 0.5667, 0.124, 0.5732, 0.124, 0.5732, 0.1296, 0.5699, 0.1296, 0.5699, 0.124, 0.5764, 0.124, 0.5764, 0.1296, 0.5732, 0.1296, 0.5732, 0.124, 0.5796, 0.124, 0.5796, 0.1296, 0.5764, 0.1296, 0.5764, 0.124, 0.5828, 0.124, 0.5828, 0.1296, 0.5796, 0.1296, 0.5796, 0.124, 0.586, 0.124, 0.586, 0.1296, 0.5828, 0.1296, 0.5828, 0.124, 0.5892, 0.124, 0.5892, 0.1296, 0.586, 0.1296, 0.586, 0.124, 0.5924, 0.124, 0.5924, 0.1296, 0.5892, 0.1296, 0.5892, 0.124, 0.5956, 0.124, 0.5956, 0.1296, 0.5924, 0.1296, 0.5924, 0.124, 0.5989, 0.124, 0.5989, 0.1296, 0.5956, 0.1296, 0.5956, 0.124, 0.6021, 0.124, 0.6021, 0.1296, 0.5989, 0.1296, 0.5989, 0.124, 0.6053, 0.124, 0.6053, 0.1296, 0.6021, 0.1296, 0.6021, 0.124, 0.6085, 0.124, 0.6085, 0.1296, 0.6053, 0.1296, 0.6053, 0.124, 0.6117, 0.124, 0.6117, 0.1296, 0.6085, 0.1296, 0.6085, 0.124, 0.6149, 0.124, 0.6149, 0.1296, 0.6117, 0.1296, 0.6117, 0.124, 0.6181, 0.124, 0.6181, 0.1296, 0.6149, 0.1296, 0.6149, 0.124, 0.6213, 0.124, 0.6213, 0.1296, 0.6181, 0.1296, 0.6181, 0.124, 0.6245, 0.124, 0.6245, 0.1296, 0.6213, 0.1296, 0.6213, 0.124, 0.6278, 0.124, 0.6278, 0.1296, 0.6245, 0.1296, 0.6245, 0.124, 0.631, 0.124, 0.631, 0.1296, 0.6278, 0.1296, 0.6278, 0.124, 0.6342, 0.124, 0.6342, 0.1296, 0.631, 0.1296, 0.631, 0.124, 0.6374, 0.124, 0.6374, 0.1296, 0.6342, 0.1296, 0.6342, 0.124, 0.6406, 0.124, 0.6406, 0.1296, 0.6374, 0.1296, 0.6374, 0.124, 0.6438, 0.124, 0.6438, 0.1296, 0.6406, 0.1296, 0.6406, 0.124, 0.647, 0.124, 0.647, 0.1296, 0.6438, 0.1296, 0.6438, 0.124, 0.6502, 0.124, 0.6502, 0.1296, 0.647, 0.1296, 0.647, 0.124, 0.6535, 0.124, 0.6535, 0.1296, 0.6502, 0.1296, 0.6502, 0.124, 0.6567, 0.124, 0.6567, 0.1296, 0.6535, 0.1296, 0.6535, 0.124, 0.6599, 0.124, 0.6599, 0.1296, 0.6567, 0.1296, 0.6567, 0.124, 0.6631, 0.124, 0.6631, 0.1296, 0.6599, 0.1296, 0.6599, 0.124, 0.4923, 0.8647, 0.5814, 0.8601, 0.5856, 0.8713, 0.4923, 0.8761, 0.5814, 0.8601, 0.6669, 0.8464, 0.6752, 0.857, 0.5856, 0.8713, 0.6669, 0.8464, 0.7458, 0.8243, 0.7579, 0.8337, 0.6752, 0.857, 0.7458, 0.8243, 0.815, 0.7944, 0.8303, 0.8025, 0.7579, 0.8337, 0.815, 0.7944, 0.8717, 0.758, 0.8897, 0.7644, 0.8303, 0.8025, 0.8717, 0.758, 0.9139, 0.7165, 0.9339, 0.7209, 0.8897, 0.7644, 0.9139, 0.7165, 0.9398, 0.6715, 0.9611, 0.6737, 0.9339, 0.7209, 0.9398, 0.6715, 0.9486, 0.6247, 0.9703, 0.6247, 0.9611, 0.6737, 0.9486, 0.6247, 0.9398, 0.5778, 0.9611, 0.5756, 0.9703, 0.6247, 0.9398, 0.5778, 0.9139, 0.5328, 0.9339, 0.5284, 0.9611, 0.5756, 0.9139, 0.5328, 0.8717, 0.4913, 0.8897, 0.485, 0.9339, 0.5284, 0.8717, 0.4913, 0.815, 0.4549, 0.8303, 0.4469, 0.8897, 0.485, 0.815, 0.4549, 0.7458, 0.4251, 0.7579, 0.4156, 0.8303, 0.4469, 0.7458, 0.4251, 0.6669, 0.4029, 0.6752, 0.3923, 0.7579, 0.4156, 0.6669, 0.4029, 0.5814, 0.3892, 0.5856, 0.378, 0.6752, 0.3923, 0.5814, 0.3892, 0.4923, 0.3846, 0.4923, 0.3732, 0.5856, 0.378, 0.4923, 0.3846, 0.4033, 0.3892, 0.3991, 0.378, 0.4923, 0.3732, 0.4033, 0.3892, 0.3177, 0.4029, 0.3094, 0.3923, 0.3991, 0.378, 0.3177, 0.4029, 0.2389, 0.4251, 0.2268, 0.4156, 0.3094, 0.3923, 0.2389, 0.4251, 0.1697, 0.4549, 0.1544, 0.4469, 0.2268, 0.4156, 0.1697, 0.4549, 0.113, 0.4913, 0.09495, 0.485, 0.1544, 0.4469, 0.113, 0.4913, 0.07082, 0.5328, 0.05078, 0.5284, 0.09495, 0.485, 0.07082, 0.5328, 0.04485, 0.5778, 0.02358, 0.5756, 0.05078, 0.5284, 0.04485, 0.5778, 0.03609, 0.6247, 0.0144, 0.6247, 0.02358, 0.5756, 0.03609, 0.6247, 0.04485, 0.6715, 0.02358, 0.6737, 0.0144, 0.6247, 0.04485, 0.6715, 0.07082, 0.7165, 0.05078, 0.7209, 0.02358, 0.6737, 0.07082, 0.7165, 0.113, 0.758, 0.09495, 0.7644, 0.05078, 0.7209, 0.113, 0.758, 0.1697, 0.7944, 0.1544, 0.8025, 0.09495, 0.7644, 0.1697, 0.7944, 0.2389, 0.8243, 0.2268, 0.8337, 0.1544, 0.8025, 0.2389, 0.8243, 0.3177, 0.8464, 0.3094, 0.857, 0.2268, 0.8337, 0.3177, 0.8464, 0.4033, 0.8601, 0.3991, 0.8713, 0.3094, 0.857, 0.4033, 0.8601, 0.4923, 0.8647, 0.4923, 0.8761, 0.3991, 0.8713, 0.5639, 0.8139, 0.4923, 0.8176, 0.4208, 0.8139, 0.352, 0.8029, 0.2886, 0.7851, 0.233, 0.7611, 0.1874, 0.7318, 0.1536, 0.6985, 0.1327, 0.6623, 0.1256, 0.6247, 0.1327, 0.587, 0.1536, 0.5508, 0.1874, 0.5175, 0.233, 0.4882, 0.2886, 0.4642, 0.352, 0.4464, 0.4208, 0.4354, 0.4923, 0.4317, 0.5639, 0.4354, 0.6327, 0.4464, 0.6961, 0.4642, 0.7516, 0.4882, 0.7972, 0.5175, 0.8311, 0.5508, 0.852, 0.587, 0.8591, 0.6247, 0.852, 0.6623, 0.8311, 0.6985, 0.7972, 0.7318, 0.7516, 0.7611, 0.6961, 0.7851, 0.6327, 0.8029, 0.6669, 0.4029, 0.7458, 0.4251, 0.6961, 0.4642, 0.6327, 0.4464, 0.5814, 0.8601, 0.4923, 0.8647, 0.4923, 0.8176, 0.5639, 0.8139, 0.1697, 0.7944, 0.113, 0.758, 0.1874, 0.7318, 0.233, 0.7611, 0.5814, 0.3892, 0.6669, 0.4029, 0.6327, 0.4464, 0.5639, 0.4354, 0.6669, 0.8464, 0.5814, 0.8601, 0.5639, 0.8139, 0.6327, 0.8029, 0.2389, 0.8243, 0.1697, 0.7944, 0.233, 0.7611, 0.2886, 0.7851, 0.4923, 0.3846, 0.5814, 0.3892, 0.5639, 0.4354, 0.4923, 0.4317, 0.7458, 0.8243, 0.6669, 0.8464, 0.6327, 0.8029, 0.6961, 0.7851, 0.3177, 0.8464, 0.2389, 0.8243, 0.2886, 0.7851, 0.352, 0.8029, 0.4033, 0.3892, 0.4923, 0.3846, 0.4923, 0.4317, 0.4208, 0.4354, 0.815, 0.7944, 0.7458, 0.8243, 0.6961, 0.7851, 0.7516, 0.7611, 0.4033, 0.8601, 0.3177, 0.8464, 0.352, 0.8029, 0.4208, 0.8139, 0.3177, 0.4029, 0.4033, 0.3892, 0.4208, 0.4354, 0.352, 0.4464, 0.8717, 0.758, 0.815, 0.7944, 0.7516, 0.7611, 0.7972, 0.7318, 0.4923, 0.8647, 0.4033, 0.8601, 0.4208, 0.8139, 0.4923, 0.8176, 0.2389, 0.4251, 0.3177, 0.4029, 0.352, 0.4464, 0.2886, 0.4642, 0.9139, 0.7165, 0.8717, 0.758, 0.7972, 0.7318, 0.8311, 0.6985, 0.1697, 0.4549, 0.2389, 0.4251, 0.2886, 0.4642, 0.233, 0.4882, 0.9398, 0.6715, 0.9139, 0.7165, 0.8311, 0.6985, 0.852, 0.6623, 0.113, 0.4913, 0.1697, 0.4549, 0.233, 0.4882, 0.1874, 0.5175, 0.9486, 0.6247, 0.9398, 0.6715, 0.852, 0.6623, 0.8591, 0.6247, 0.07082, 0.5328, 0.113, 0.4913, 0.1874, 0.5175, 0.1536, 0.5508, 0.9398, 0.5778, 0.9486, 0.6247, 0.8591, 0.6247, 0.852, 0.587, 0.04485, 0.5778, 0.07082, 0.5328, 0.1536, 0.5508, 0.1327, 0.587, 0.9139, 0.5328, 0.9398, 0.5778, 0.852, 0.587, 0.8311, 0.5508, 0.03609, 0.6247, 0.04485, 0.5778, 0.1327, 0.587, 0.1256, 0.6247, 0.8717, 0.4913, 0.9139, 0.5328, 0.8311, 0.5508, 0.7972, 0.5175, 0.04485, 0.6715, 0.03609, 0.6247, 0.1256, 0.6247, 0.1327, 0.6623, 0.815, 0.4549, 0.8717, 0.4913, 0.7972, 0.5175, 0.7516, 0.4882, 0.07082, 0.7165, 0.04485, 0.6715, 0.1327, 0.6623, 0.1536, 0.6985, 0.7458, 0.4251, 0.815, 0.4549, 0.7516, 0.4882, 0.6961, 0.4642, 0.169, 0.05691, 0.1469, 0.05574, 0.1469, 0.05574, 0.169, 0.05691, 0.09071, 0.08251, 0.08017, 0.09014, 0.08017, 0.09014, 0.09071, 0.08251, 0.1672, 0.1675, 0.1831, 0.1646, 0.1831, 0.1646, 0.1672, 0.1675, 0.1902, 0.06037, 0.169, 0.05691, 0.169, 0.05691, 0.1902, 0.06037, 0.1035, 0.07625, 0.09071, 0.08251, 0.09071, 0.08251, 0.1035, 0.07625, 0.1506, 0.1685, 0.1672, 0.1675, 0.1672, 0.1675, 0.1506, 0.1685, 0.1977, 0.07625, 0.1831, 0.0716, 0.1831, 0.0716, 0.1977, 0.07625, 0.1182, 0.0716, 0.1035, 0.07625, 0.1035, 0.07625, 0.1182, 0.0716, 0.1341, 0.1675, 0.1506, 0.1685, 0.1506, 0.1685, 0.1341, 0.1675, 0.2105, 0.08251, 0.1977, 0.07625, 0.1977, 0.07625, 0.2105, 0.08251, 0.1341, 0.06873, 0.1182, 0.0716, 0.1182, 0.0716, 0.1341, 0.06873, 0.1037, 0.1728, 0.1249, 0.1763, 0.1249, 0.1763, 0.1037, 0.1728, 0.2211, 0.09014, 0.2105, 0.08251, 0.2105, 0.08251, 0.2211, 0.09014, 0.1506, 0.06776, 0.1341, 0.06873, 0.1341, 0.06873, 0.1506, 0.06776, 0.08417, 0.1672, 0.1037, 0.1728, 0.1037, 0.1728, 0.08417, 0.1672, 0.2289, 0.09885, 0.2211, 0.09014, 0.2211, 0.09014, 0.2289, 0.09885, 0.06705, 0.1596, 0.08417, 0.1672, 0.08417, 0.1672, 0.06705, 0.1596, 0.2337, 0.1083, 0.2289, 0.09885, 0.2289, 0.09885, 0.2337, 0.1083, 0.053, 0.1504, 0.06705, 0.1596, 0.06705, 0.1596, 0.053, 0.1504, 0.2354, 0.1181, 0.2337, 0.1083, 0.2337, 0.1083, 0.2354, 0.1181, 0.04256, 0.1399, 0.053, 0.1504, 0.053, 0.1504, 0.04256, 0.1399, 0.2337, 0.1279, 0.2354, 0.1181, 0.2354, 0.1181, 0.2337, 0.1279, 0.06752, 0.1279, 0.07234, 0.1374, 0.07234, 0.1374, 0.06752, 0.1279, 0.2289, 0.1374, 0.2337, 0.1279, 0.2337, 0.1279, 0.2289, 0.1374, 0.06589, 0.1181, 0.06752, 0.1279, 0.06752, 0.1279, 0.06589, 0.1181, 0.2211, 0.1461, 0.2289, 0.1374, 0.2289, 0.1374, 0.2211, 0.1461, 0.06752, 0.1083, 0.06589, 0.1181, 0.06589, 0.1181, 0.06752, 0.1083, 0.2105, 0.1537, 0.2211, 0.1461, 0.2211, 0.1461, 0.2105, 0.1537, 0.07234, 0.09885, 0.06752, 0.1083, 0.06752, 0.1083, 0.07234, 0.09885, 0.1977, 0.16, 0.2105, 0.1537, 0.2105, 0.1537, 0.1977, 0.16, 0.08017, 0.09014, 0.07234, 0.09885, 0.07234, 0.09885, 0.08017, 0.09014, 0.1831, 0.1646, 0.1977, 0.16, 0.1977, 0.16, 0.1831, 0.1646, 0.1287, 0.06721, 0.1469, 0.06624, 0.1469, 0.05574, 0.1249, 0.05691, 0.1112, 0.07007, 0.1287, 0.06721, 0.1249, 0.05691, 0.1037, 0.06037, 0.095, 0.07473, 0.1112, 0.07007, 0.1037, 0.06037, 0.08417, 0.066, 0.08083, 0.08099, 0.095, 0.07473, 0.08417, 0.066, 0.06705, 0.07357, 0.0692, 0.08862, 0.08083, 0.08099, 0.06705, 0.07357, 0.053, 0.08279, 0.06056, 0.09733, 0.0692, 0.08862, 0.053, 0.08279, 0.04256, 0.09331, 0.05524, 0.1068, 0.06056, 0.09733, 0.04256, 0.09331, 0.03613, 0.1047, 0.05344, 0.1166, 0.05524, 0.1068, 0.03613, 0.1047, 0.03395, 0.1166, 0.05524, 0.1264, 0.05344, 0.1166, 0.03395, 0.1166, 0.03613, 0.1285, 0.06056, 0.1359, 0.05524, 0.1264, 0.03613, 0.1285, 0.04256, 0.1399, 0.0692, 0.1446, 0.06056, 0.1359, 0.04256, 0.1399, 0.053, 0.1504, 0.08083, 0.1522, 0.0692, 0.1446, 0.053, 0.1504, 0.06705, 0.1596, 0.095, 0.1585, 0.08083, 0.1522, 0.06705, 0.1596, 0.08417, 0.1672, 0.1112, 0.1631, 0.095, 0.1585, 0.08417, 0.1672, 0.1037, 0.1728, 0.1287, 0.166, 0.1112, 0.1631, 0.1037, 0.1728, 0.1249, 0.1763, 0.1469, 0.167, 0.1287, 0.166, 0.1249, 0.1763, 0.1469, 0.1775, 0.1652, 0.166, 0.1469, 0.167, 0.1469, 0.1775, 0.169, 0.1763, 0.1827, 0.1631, 0.1652, 0.166, 0.169, 0.1763, 0.1902, 0.1728, 0.1989, 0.1585, 0.1827, 0.1631, 0.1902, 0.1728, 0.2097, 0.1672, 0.2131, 0.1522, 0.1989, 0.1585, 0.2097, 0.1672, 0.2268, 0.1596, 0.2247, 0.1446, 0.2131, 0.1522, 0.2268, 0.1596, 0.2409, 0.1504, 0.2333, 0.1359, 0.2247, 0.1446, 0.2409, 0.1504, 0.2513, 0.1399, 0.2387, 0.1264, 0.2333, 0.1359, 0.2513, 0.1399, 0.2578, 0.1285, 0.2404, 0.1166, 0.2387, 0.1264, 0.2578, 0.1285, 0.2599, 0.1166, 0.2387, 0.1068, 0.2404, 0.1166, 0.2599, 0.1166, 0.2578, 0.1047, 0.2333, 0.09733, 0.2387, 0.1068, 0.2578, 0.1047, 0.2513, 0.09331, 0.2247, 0.08862, 0.2333, 0.09733, 0.2513, 0.09331, 0.2409, 0.08279, 0.2131, 0.08099, 0.2247, 0.08862, 0.2409, 0.08279, 0.2268, 0.07357, 0.1989, 0.07473, 0.2131, 0.08099, 0.2268, 0.07357, 0.2097, 0.066, 0.1827, 0.07007, 0.1989, 0.07473, 0.2097, 0.066, 0.1902, 0.06037, 0.1652, 0.06721, 0.1827, 0.07007, 0.1902, 0.06037, 0.169, 0.05691, 0.1469, 0.06624, 0.1652, 0.06721, 0.169, 0.05691, 0.1469, 0.05574, 0.1469, 0.06624, 0.1287, 0.06721, 0.1112, 0.07007, 0.095, 0.07473, 0.08083, 0.08099, 0.0692, 0.08862, 0.06056, 0.09733, 0.05524, 0.1068, 0.05344, 0.1166, 0.05524, 0.1264, 0.06056, 0.1359, 0.0692, 0.1446, 0.08083, 0.1522, 0.095, 0.1585, 0.1112, 0.1631, 0.1287, 0.166, 0.1469, 0.167, 0.1652, 0.166, 0.1827, 0.1631, 0.1989, 0.1585, 0.2131, 0.1522, 0.2247, 0.1446, 0.2333, 0.1359, 0.2387, 0.1264, 0.2404, 0.1166, 0.2387, 0.1068, 0.2333, 0.09733, 0.2247, 0.08862, 0.2131, 0.08099, 0.1989, 0.07473, 0.1827, 0.07007, 0.1652, 0.06721, 0.2333, 0.1359, 0.2387, 0.1264, 0.2387, 0.1264, 0.2333, 0.1359, 0.05524, 0.1264, 0.06056, 0.1359, 0.06056, 0.1359, 0.05524, 0.1264, 0.2387, 0.1264, 0.2404, 0.1166, 0.2404, 0.1166, 0.2387, 0.1264, 0.06056, 0.1359, 0.0692, 0.1446, 0.0692, 0.1446, 0.06056, 0.1359, 0.2404, 0.1166, 0.2387, 0.1068, 0.2387, 0.1068, 0.2404, 0.1166, 0.0692, 0.1446, 0.08083, 0.1522, 0.08083, 0.1522, 0.0692, 0.1446, 0.2387, 0.1068, 0.2333, 0.09733, 0.2333, 0.09733, 0.2387, 0.1068, 0.08083, 0.1522, 0.095, 0.1585, 0.095, 0.1585, 0.08083, 0.1522, 0.2333, 0.09733, 0.2247, 0.08862, 0.2247, 0.08862, 0.2333, 0.09733, 0.095, 0.1585, 0.1112, 0.1631, 0.1112, 0.1631, 0.095, 0.1585, 0.1469, 0.06624, 0.1287, 0.06721, 0.1287, 0.06721, 0.1469, 0.06624, 0.2247, 0.08862, 0.2131, 0.08099, 0.2131, 0.08099, 0.2247, 0.08862, 0.1112, 0.1631, 0.1287, 0.166, 0.1287, 0.166, 0.1112, 0.1631, 0.1287, 0.06721, 0.1112, 0.07007, 0.1112, 0.07007, 0.1287, 0.06721, 0.2131, 0.08099, 0.1989, 0.07473, 0.1989, 0.07473, 0.2131, 0.08099, 0.1287, 0.166, 0.1469, 0.167, 0.1469, 0.167, 0.1287, 0.166, 0.1112, 0.07007, 0.095, 0.07473, 0.095, 0.07473, 0.1112, 0.07007, 0.1989, 0.07473, 0.1827, 0.07007, 0.1827, 0.07007, 0.1989, 0.07473, 0.1469, 0.167, 0.1652, 0.166, 0.1652, 0.166, 0.1469, 0.167, 0.095, 0.07473, 0.08083, 0.08099, 0.08083, 0.08099, 0.095, 0.07473, 0.1827, 0.07007, 0.1652, 0.06721, 0.1652, 0.06721, 0.1827, 0.07007, 0.1652, 0.166, 0.1827, 0.1631, 0.1827, 0.1631, 0.1652, 0.166, 0.08083, 0.08099, 0.0692, 0.08862, 0.0692, 0.08862, 0.08083, 0.08099, 0.1652, 0.06721, 0.1469, 0.06624, 0.1469, 0.06624, 0.1652, 0.06721, 0.1827, 0.1631, 0.1989, 0.1585, 0.1989, 0.1585, 0.1827, 0.1631, 0.0692, 0.08862, 0.06056, 0.09733, 0.06056, 0.09733, 0.0692, 0.08862, 0.1989, 0.1585, 0.2131, 0.1522, 0.2131, 0.1522, 0.1989, 0.1585, 0.06056, 0.09733, 0.05524, 0.1068, 0.05524, 0.1068, 0.06056, 0.09733, 0.2131, 0.1522, 0.2247, 0.1446, 0.2247, 0.1446, 0.2131, 0.1522, 0.05524, 0.1068, 0.05344, 0.1166, 0.05344, 0.1166, 0.05524, 0.1068, 0.2247, 0.1446, 0.2333, 0.1359, 0.2333, 0.1359, 0.2247, 0.1446])
me_cylinder_001.materials.append(mat_material_003)
me_cylinder_001.use_remesh_preserve_volume = False
me_cylinder_001.use_remesh_preserve_attributes = False
me_cylinder_001.use_mirror_vertex_groups = False
me_cylinder_001.update()

# ---- objects
ob_light = bpy.data.objects.new('Light', light_light)
ob_camera = bpy.data.objects.new('Camera', cam_camera)
ob_cylinder = bpy.data.objects.new('Cylinder', me_cylinder_001)
ob_empty = bpy.data.objects.new('Empty', None)

# ---- transforms, parenting, visibility, modifiers, constraints
ob_light.location = (4.076, 1.005, 5.904)
ob_light.rotation_euler = (0.6503, 0.05522, 1.866)
ob_light.lock_rotations_4d = False
ob_light.empty_display_type = 'ARROWS'
ob_light.color = (0.0, 0.0, 0.0, 0.0)
ob_light.lineart.crease_threshold = 0.0
ob_camera.location = (7.359, -6.926, 4.958)
ob_camera.rotation_euler = (1.109, 0.0, 0.8149)
ob_camera.lock_rotations_4d = False
ob_camera.empty_display_type = 'ARROWS'
ob_camera.color = (0.0, 0.0, 0.0, 0.0)
ob_camera.display_type = 'WIRE'
ob_camera.lineart.crease_threshold = 0.0
ob_cylinder.location = (2.697, 1.367, 1.428)
ob_cylinder.scale = (1.491, 1.491, 1.02)
ob_cylinder.lineart.crease_threshold = 0.0
ob_empty.location = (0.0, 5.35, 1.245)
ob_empty.rotation_euler = (1.6, -0.03051, 0.1654)
ob_empty.empty_display_type = 'IMAGE'
ob_empty.empty_display_size = 6.738
ob_empty.empty_image_offset = (-0.3817, -0.4893)
ob_empty.lineart.crease_threshold = 0.0

# ---- collection membership
col_collection.objects.link(ob_light)
col_collection.objects.link(ob_camera)
col_collection.objects.link(ob_cylinder)
col_collection.objects.link(ob_empty)

# ---- scene / render settings (as saved in the file)
scene.camera = ob_camera
scene.frame_start = 1; scene.frame_end = 250; scene.frame_set(1)
scene.render.engine = 'BLENDER_EEVEE_NEXT'
scene.cycles.use_denoising = False
scene.cycles.samples = 128
scene.cycles.sampling_pattern = 'TABULATED_SOBOL'
scene.cycles.use_adaptive_sampling = False
scene.cycles.use_light_tree = False
scene.view_settings.view_transform = 'Filmic'
bpy.context.view_layer.update()
